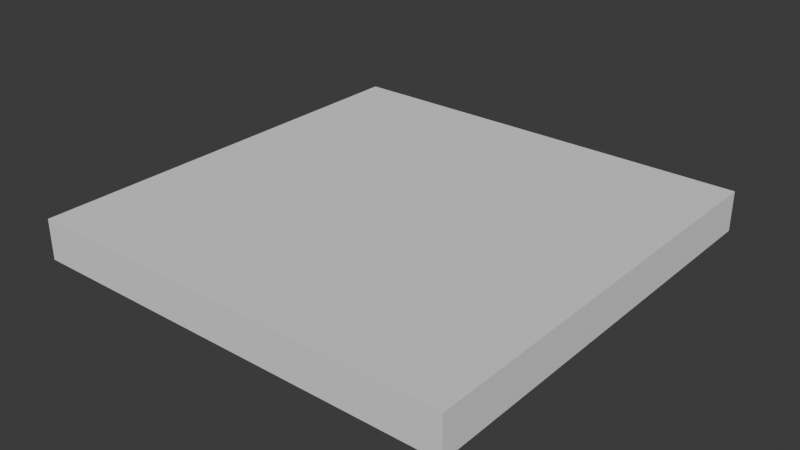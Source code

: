 # Source: first_3d_model.blend  (saved by Blender 5.1.30; exported with 4.5.12 LTS)
import bpy
from mathutils import Matrix  # noqa: F401  (used for matrix-valued properties, if any)

bpy.ops.wm.read_factory_settings(use_empty=True)
scene = bpy.context.scene
scene.name = 'Scene'

# ---- collections
col_collection = bpy.data.collections.new('Collection'); scene.collection.children.link(col_collection)

# ---- world
world_world = bpy.data.worlds.new('World'); scene.world = world_world
world_world.use_nodes = True; world_world.node_tree.nodes.clear()
_N = world_world.node_tree.nodes; _L = world_world.node_tree.links
n0 = _N.new('ShaderNodeOutputWorld'); n0.name = 'World Output'; n0.location = (200, 100)
n1 = _N.new('ShaderNodeBackground'); n1.name = 'Background'; n1.location = (-200, 100)
n1.inputs[0].default_value = (0.05088, 0.05088, 0.05088, 1.0)
_L.new(n1.outputs[0], n0.inputs[0])
n0.is_active_output = True
world_world.color = (0.05088, 0.05088, 0.05088)
world_world.sun_shadow_jitter_overblur = 0.0

# ---- meshes
me_cube_001 = bpy.data.meshes.new('Cube.001')
me_cube_001.from_pydata([(-1.0, -1.0, -0.09291), (-1.0, -1.0, 0.09291), (-1.0, 1.0, -0.09291), (-1.0, 1.0, 0.09291), (1.0, -1.0, -0.09291), (1.0, -1.0, 0.09291), (1.0, 1.0, -0.09291), (1.0, 1.0, 0.09291)], [], [(0, 1, 3, 2), (2, 3, 7, 6), (6, 7, 5, 4), (4, 5, 1, 0), (2, 6, 4, 0), (7, 3, 1, 5)])
_uv = me_cube_001.uv_layers.new(name='UVMap')
_uv.uv.foreach_set('vector', [0.375, 0.0, 0.625, 0.0, 0.625, 0.25, 0.375, 0.25, 0.375, 0.25, 0.625, 0.25, 0.625, 0.5, 0.375, 0.5, 0.375, 0.5, 0.625, 0.5, 0.625, 0.75, 0.375, 0.75, 0.375, 0.75, 0.625, 0.75, 0.625, 1.0, 0.375, 1.0, 0.125, 0.5, 0.375, 0.5, 0.375, 0.75, 0.125, 0.75, 0.625, 0.5, 0.875, 0.5, 0.875, 0.75, 0.625, 0.75])
me_cube_001.update()

# ---- objects
ob_cube = bpy.data.objects.new('Cube', me_cube_001)

# ---- transforms, parenting, visibility, modifiers, constraints
ob_cube.location = (0.0, 0.0, 0.0)

# ---- collection membership
col_collection.objects.link(ob_cube)

# ---- scene / render settings (as saved in the file)
scene.frame_start = 1; scene.frame_end = 250; scene.frame_set(1)
scene.render.engine = 'BLENDER_EEVEE_NEXT'
scene.render.bake_bias = 0.0
scene.render.bake_samples = 0
scene.cycles.sampling_pattern = 'TABULATED_SOBOL'
scene.eevee.use_volume_custom_range = False
bpy.context.view_layer.update()

# ---- added for rendering (the .blend has no active camera and no usable light): camera, sun
cam_auto = bpy.data.cameras.new('AutoCamera')
cam_auto.lens = 50.0
cam_auto.sensor_width = 36.0
cam_auto.clip_end = 1000.0
ob_auto_camera = bpy.data.objects.new('AutoCamera', cam_auto)
scene.collection.objects.link(ob_auto_camera)
ob_auto_camera.location = (2.62257, -3.14709, 2.09806)
ob_auto_camera.rotation_euler = (1.09748, -7.21219e-08, 0.694738)
scene.camera = ob_auto_camera
light_auto_sun = bpy.data.lights.new('AutoSun', 'SUN')
light_auto_sun.energy = 3.0
light_auto_sun.angle = 0.0523599
ob_auto_sun = bpy.data.objects.new('AutoSun', light_auto_sun)
scene.collection.objects.link(ob_auto_sun)
ob_auto_sun.rotation_euler = (0.872665, 0.174533, 0.523599)
bpy.context.view_layer.update()
